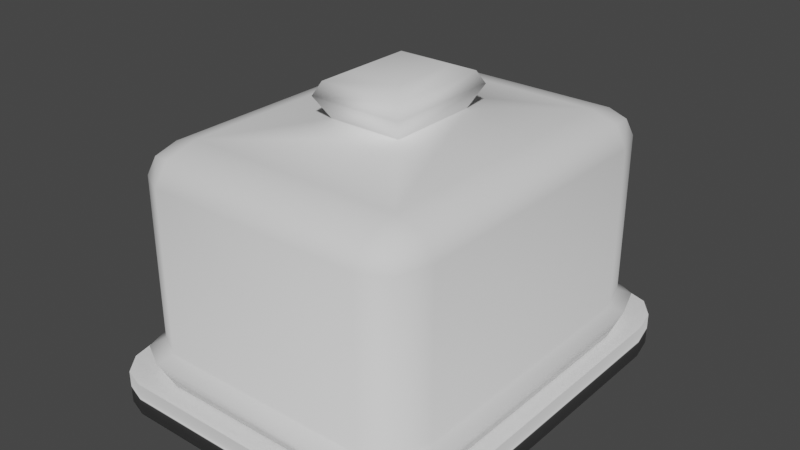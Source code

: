 # Source: Unity_butter.blend  (saved by Blender 2.80.75; exported with 4.5.12 LTS)
import bpy
from mathutils import Matrix  # noqa: F401  (used for matrix-valued properties, if any)

bpy.ops.wm.read_factory_settings(use_empty=True)
scene = bpy.context.scene
scene.name = 'Scene'

# ---- collections
col_collection = bpy.data.collections.new('Collection'); scene.collection.children.link(col_collection)

# ---- materials (node trees are filled in below, after node groups)
mat_material = bpy.data.materials.new('Material')
mat_material.alpha_threshold = 0.0
mat_material.use_transparent_shadow = False
mat_material.line_color = (0.0, 0.0, 0.0, 1.0)

# ---- material node trees
mat_material.use_nodes = True; mat_material.node_tree.nodes.clear()
_N = mat_material.node_tree.nodes; _L = mat_material.node_tree.links
n0 = _N.new('ShaderNodeOutputMaterial'); n0.name = 'Material Output'; n0.location = (300, 300)
n1 = _N.new('ShaderNodeBsdfPrincipled'); n1.name = 'Principled BSDF'; n1.location = (10, 300)
n1.distribution = 'GGX'
n1.subsurface_method = 'BURLEY'
n1.inputs[2].default_value = 0.4
n1.inputs[3].default_value = 1.45
n1.inputs[27].default_value = (0.0, 0.0, 0.0, 1.0)
n1.inputs[28].default_value = 1.0
_L.new(n1.outputs[0], n0.inputs[0])
n0.is_active_output = True

# ---- world
world_world = bpy.data.worlds.new('World'); scene.world = world_world
world_world.use_nodes = True; world_world.node_tree.nodes.clear()
_N = world_world.node_tree.nodes; _L = world_world.node_tree.links
n0 = _N.new('ShaderNodeOutputWorld'); n0.name = 'World Output'; n0.location = (300, 300)
n1 = _N.new('ShaderNodeBackground'); n1.name = 'Background'; n1.location = (10, 300)
n1.inputs[0].default_value = (0.05088, 0.05088, 0.05088, 1.0)
_L.new(n1.outputs[0], n0.inputs[0])
n0.is_active_output = True
world_world.color = (0.05088, 0.05088, 0.05088)
world_world.use_sun_shadow = False
world_world.sun_shadow_jitter_overblur = 0.0

# ---- meshes
me_cube = bpy.data.meshes.new('Cube')
me_cube.from_pydata([(1.0, 1.0, 1.0), (1.0, 1.0, -1.0), (1.0, -1.0, 1.0), (1.0, -1.0, -1.0), (-1.0, 1.0, 1.0), (-1.0, 1.0, -1.0), (-1.0, -1.0, 1.0), (-1.0, -1.0, -1.0)], [], [(0, 4, 6, 2), (3, 2, 6, 7), (7, 6, 4, 5), (5, 1, 3, 7), (1, 0, 2, 3), (5, 4, 0, 1)])
_uv = me_cube.uv_layers.new(name='UVMap')
_uv.uv.foreach_set('vector', [0.375, 0.0, 0.625, 0.0, 0.625, 0.25, 0.375, 0.25, 0.375, 0.25, 0.625, 0.25, 0.625, 0.5, 0.375, 0.5, 0.375, 0.5, 0.625, 0.5, 0.625, 0.75, 0.375, 0.75, 0.375, 0.75, 0.625, 0.75, 0.625, 1.0, 0.375, 1.0, 0.125, 0.5, 0.375, 0.5, 0.375, 0.75, 0.125, 0.75, 0.625, 0.5, 0.875, 0.5, 0.875, 0.75, 0.625, 0.75])
me_cube.materials.append(mat_material)
me_cube.use_remesh_preserve_volume = False
me_cube.use_remesh_preserve_attributes = False
me_cube.use_mirror_vertex_groups = False
me_cube.update()
me_cube_001 = bpy.data.meshes.new('Cube.001')
me_cube_001.from_pydata([(-0.7427, -1.0, -1.0), (-1.0, -0.7427, -1.0), (-0.9246, -0.9246, -1.0), (-0.7427, -1.0, 0.7427), (-0.2534, -0.2534, 1.084), (-1.0, -0.7427, 0.7427), (-0.7427, -0.9246, 0.9246), (-0.8912, -0.8912, 0.8912), (-0.9246, -0.7427, 0.9246), (-0.9246, -0.9246, 0.7427), (-1.0, 0.7427, -1.0), (-0.7427, 1.0, -1.0), (-0.9246, 0.9246, -1.0), (-0.2534, 0.2534, 1.084), (-0.7427, 1.0, 0.7427), (-1.0, 0.7427, 0.7427), (-0.7427, 0.9246, 0.9246), (-0.8912, 0.8912, 0.8912), (-0.9246, 0.9246, 0.7427), (-0.9246, 0.7427, 0.9246), (1.0, -0.7427, -1.0), (0.7427, -1.0, -1.0), (0.9246, -0.9246, -1.0), (0.2534, -0.2534, 1.084), (0.7427, -1.0, 0.7427), (1.0, -0.7427, 0.7427), (0.7427, -0.9246, 0.9246), (0.8912, -0.8912, 0.8912), (0.9246, -0.9246, 0.7427), (0.9246, -0.7427, 0.9246), (0.7427, 1.0, -1.0), (1.0, 0.7427, -1.0), (0.9246, 0.9246, -1.0), (0.2534, 0.2534, 1.084), (1.0, 0.7427, 0.7427), (0.7427, 1.0, 0.7427), (0.9246, 0.7427, 0.9246), (0.8912, 0.8912, 0.8912), (0.9246, 0.9246, 0.7427), (0.7427, 0.9246, 0.9246), (-0.7427, -0.7427, 1.0), (-0.7427, 0.7427, 1.0), (0.7427, 0.7427, 1.0), (0.7427, -0.7427, 1.0), (-0.3233, -0.3233, 1.275), (-0.1863, -0.1863, 1.451), (-0.2848, -0.2848, 1.387), (-0.1863, 0.1863, 1.451), (-0.3233, 0.3233, 1.275), (-0.2848, 0.2848, 1.387), (0.1863, 0.1863, 1.451), (0.3233, 0.3233, 1.275), (0.2848, 0.2848, 1.387), (0.1863, -0.1863, 1.451), (0.3233, -0.3233, 1.275), (0.2848, -0.2848, 1.387), (-0.7427, -1.0, -0.6936), (-0.9246, -0.9246, -0.6936), (-1.0, -0.7427, -0.6936), (-0.7427, 1.0, -0.6936), (-0.9246, 0.9246, -0.6936), (-1.0, 0.7427, -0.6936), (1.0, 0.7427, -0.6936), (0.9246, 0.9246, -0.6936), (0.7427, 1.0, -0.6936), (0.7427, -1.0, -0.6936), (0.9246, -0.9246, -0.6936), (1.0, -0.7427, -0.6936), (-0.9908, -0.9908, -0.7575), (-1.072, -0.7958, -0.7575), (-0.7958, 1.072, -0.7575), (1.072, 0.7958, -0.7575), (0.7958, -1.072, -0.7575), (-0.7958, -1.072, -0.7575), (-0.9908, 0.9908, -0.7575), (-1.072, 0.7958, -0.7575), (0.9908, 0.9908, -0.7575), (0.7958, 1.072, -0.7575), (0.9908, -0.9908, -0.7575), (1.072, -0.7958, -0.7575)], [], [(65, 24, 3, 56), (62, 34, 25, 67), (23, 33, 51, 54), (59, 14, 35, 64), (3, 6, 7, 9), (40, 8, 7, 6), (5, 9, 7, 8), (41, 16, 17, 19), (14, 18, 17, 16), (15, 19, 17, 18), (43, 26, 27, 29), (24, 28, 27, 26), (25, 29, 27, 28), (42, 36, 37, 39), (34, 38, 37, 36), (35, 39, 37, 38), (56, 3, 9, 57), (57, 9, 5, 58), (40, 41, 19, 8), (8, 19, 15, 5), (70, 11, 12, 74), (74, 12, 10, 75), (41, 42, 39, 16), (16, 39, 35, 14), (71, 31, 32, 76), (76, 32, 30, 77), (42, 43, 29, 36), (36, 29, 25, 34), (72, 21, 22, 78), (78, 22, 20, 79), (43, 40, 6, 26), (26, 6, 3, 24), (58, 5, 15, 61), (4, 13, 41, 40), (13, 33, 42, 41), (33, 23, 43, 42), (23, 4, 40, 43), (4, 23, 54, 44), (50, 47, 45, 53), (33, 13, 48, 51), (45, 47, 49, 46), (46, 49, 48, 44), (47, 50, 52, 49), (49, 52, 51, 48), (50, 53, 55, 52), (52, 55, 54, 51), (53, 45, 46, 55), (55, 46, 44, 54), (13, 4, 44, 48), (69, 58, 61, 75), (28, 66, 67, 25), (24, 65, 66, 28), (38, 63, 64, 35), (34, 62, 63, 38), (18, 60, 61, 15), (14, 59, 60, 18), (68, 57, 58, 69), (73, 56, 57, 68), (70, 59, 64, 77), (71, 62, 67, 79), (72, 65, 56, 73), (21, 72, 73, 0), (31, 71, 79, 20), (11, 70, 77, 30), (0, 73, 68, 2), (2, 68, 69, 1), (1, 69, 75, 10), (66, 78, 79, 67), (65, 72, 78, 66), (63, 76, 77, 64), (62, 71, 76, 63), (60, 74, 75, 61), (59, 70, 74, 60)])
me_cube_001.polygons.foreach_set('use_smooth', [True] * 73)
_uv = me_cube_001.uv_layers.new(name='UVMap')
_uv.uv.foreach_set('vector', [0.4133, 0.7822, 0.5928, 0.7822, 0.5928, 0.9678, 0.4133, 0.9678, 0.4133, 0.5322, 0.5928, 0.5322, 0.5928, 0.7178, 0.4133, 0.7178, 0.7183, 0.6567, 0.7183, 0.5933, 0.7183, 0.5933, 0.7183, 0.6567, 0.4133, 0.2822, 0.5928, 0.2822, 0.5928, 0.4678, 0.4133, 0.4678, 0.5928, 0.9678, 0.625, 0.9678, 0.625, 0.9864, 0.5928, 1.0, 0.8428, 0.7178, 0.875, 0.7178, 0.875, 0.7364, 0.8428, 0.75, 0.5928, 0.03217, 0.5928, 0.0, 0.6114, 0.0, 0.625, 0.03217, 0.8428, 0.5322, 0.8428, 0.5, 0.8614, 0.5, 0.875, 0.5322, 0.5928, 0.2822, 0.5928, 0.25, 0.6114, 0.25, 0.625, 0.2822, 0.5928, 0.2178, 0.625, 0.2178, 0.625, 0.2364, 0.5928, 0.25, 0.6572, 0.7178, 0.6572, 0.75, 0.625, 0.7455, 0.625, 0.7178, 0.5928, 0.7822, 0.5928, 0.75, 0.625, 0.7455, 0.625, 0.7822, 0.5928, 0.7178, 0.625, 0.7178, 0.625, 0.7455, 0.5928, 0.75, 0.6572, 0.5322, 0.625, 0.5322, 0.6205, 0.5, 0.6572, 0.5, 0.5928, 0.5322, 0.5928, 0.5, 0.6205, 0.5, 0.625, 0.5322, 0.5928, 0.4678, 0.625, 0.4678, 0.6205, 0.5, 0.5928, 0.5, 0.4133, 0.9678, 0.5928, 0.9678, 0.5928, 1.0, 0.4133, 1.0, 0.4133, 0.0, 0.5928, 0.0, 0.5928, 0.03217, 0.4133, 0.03217, 0.8428, 0.7178, 0.8428, 0.5322, 0.875, 0.5322, 0.875, 0.7178, 0.625, 0.03217, 0.625, 0.2178, 0.5928, 0.2178, 0.5928, 0.03217, 0.4053, 0.2822, 0.375, 0.2822, 0.375, 0.25, 0.4053, 0.25, 0.4053, 0.25, 0.375, 0.25, 0.375, 0.2178, 0.4053, 0.2178, 0.8428, 0.5322, 0.6572, 0.5322, 0.6572, 0.5, 0.8428, 0.5, 0.625, 0.2822, 0.625, 0.4678, 0.5928, 0.4678, 0.5928, 0.2822, 0.4053, 0.5322, 0.375, 0.5322, 0.375, 0.5, 0.4053, 0.5, 0.4053, 0.5, 0.375, 0.5, 0.375, 0.4678, 0.4053, 0.4678, 0.6572, 0.5322, 0.6572, 0.7178, 0.625, 0.7178, 0.625, 0.5322, 0.625, 0.5322, 0.625, 0.7178, 0.5928, 0.7178, 0.5928, 0.5322, 0.4053, 0.7822, 0.375, 0.7822, 0.375, 0.75, 0.4053, 0.75, 0.4053, 0.75, 0.375, 0.75, 0.375, 0.7178, 0.4053, 0.7178, 0.6572, 0.7178, 0.8428, 0.7178, 0.8428, 0.75, 0.6572, 0.75, 0.625, 0.7822, 0.625, 0.9678, 0.5928, 0.9678, 0.5928, 0.7822, 0.4133, 0.03217, 0.5928, 0.03217, 0.5928, 0.2178, 0.4133, 0.2178, 0.7817, 0.6567, 0.7817, 0.5933, 0.8428, 0.5322, 0.8428, 0.7178, 0.7817, 0.5933, 0.7183, 0.5933, 0.6572, 0.5322, 0.8428, 0.5322, 0.7183, 0.5933, 0.7183, 0.6567, 0.6572, 0.7178, 0.6572, 0.5322, 0.7183, 0.6567, 0.7817, 0.6567, 0.8428, 0.7178, 0.6572, 0.7178, 0.7817, 0.6567, 0.7183, 0.6567, 0.7183, 0.6567, 0.7817, 0.6567, 0.734, 0.609, 0.766, 0.609, 0.766, 0.641, 0.734, 0.641, 0.7183, 0.5933, 0.7817, 0.5933, 0.7817, 0.5933, 0.7183, 0.5933, 0.766, 0.641, 0.766, 0.609, 0.7781, 0.5969, 0.7781, 0.6531, 0.7781, 0.6531, 0.7781, 0.5969, 0.7817, 0.5933, 0.7817, 0.6567, 0.766, 0.609, 0.734, 0.609, 0.7219, 0.5969, 0.7781, 0.5969, 0.7781, 0.5969, 0.7219, 0.5969, 0.7183, 0.5933, 0.7817, 0.5933, 0.734, 0.609, 0.734, 0.641, 0.7219, 0.6531, 0.7219, 0.5969, 0.7219, 0.5969, 0.7219, 0.6531, 0.7183, 0.6567, 0.7183, 0.5933, 0.734, 0.641, 0.766, 0.641, 0.7781, 0.6531, 0.7219, 0.6531, 0.7219, 0.6531, 0.7781, 0.6531, 0.7817, 0.6567, 0.7183, 0.6567, 0.7817, 0.5933, 0.7817, 0.6567, 0.7817, 0.6567, 0.7817, 0.5933, 0.4053, 0.03217, 0.4133, 0.03217, 0.4133, 0.2178, 0.4053, 0.2178, 0.5928, 0.75, 0.4133, 0.75, 0.4133, 0.7178, 0.5928, 0.7178, 0.5928, 0.7822, 0.4133, 0.7822, 0.4133, 0.75, 0.5928, 0.75, 0.5928, 0.5, 0.4133, 0.5, 0.4133, 0.4678, 0.5928, 0.4678, 0.5928, 0.5322, 0.4133, 0.5322, 0.4133, 0.5, 0.5928, 0.5, 0.5928, 0.25, 0.4133, 0.25, 0.4133, 0.2178, 0.5928, 0.2178, 0.5928, 0.2822, 0.4133, 0.2822, 0.4133, 0.25, 0.5928, 0.25, 0.4053, 0.0, 0.4133, 0.0, 0.4133, 0.03217, 0.4053, 0.03217, 0.4053, 0.9678, 0.4133, 0.9678, 0.4133, 1.0, 0.4053, 1.0, 0.4053, 0.2822, 0.4133, 0.2822, 0.4133, 0.4678, 0.4053, 0.4678, 0.4053, 0.5322, 0.4133, 0.5322, 0.4133, 0.7178, 0.4053, 0.7178, 0.4053, 0.7822, 0.4133, 0.7822, 0.4133, 0.9678, 0.4053, 0.9678, 0.375, 0.7822, 0.4053, 0.7822, 0.4053, 0.9678, 0.375, 0.9678, 0.375, 0.5322, 0.4053, 0.5322, 0.4053, 0.7178, 0.375, 0.7178, 0.375, 0.2822, 0.4053, 0.2822, 0.4053, 0.4678, 0.375, 0.4678, 0.375, 0.9678, 0.4053, 0.9678, 0.4053, 1.0, 0.375, 1.0, 0.375, 0.0, 0.4053, 0.0, 0.4053, 0.03217, 0.375, 0.03217, 0.375, 0.03217, 0.4053, 0.03217, 0.4053, 0.2178, 0.375, 0.2178, 0.4133, 0.75, 0.4053, 0.75, 0.4053, 0.7178, 0.4133, 0.7178, 0.4133, 0.7822, 0.4053, 0.7822, 0.4053, 0.75, 0.4133, 0.75, 0.4133, 0.5, 0.4053, 0.5, 0.4053, 0.4678, 0.4133, 0.4678, 0.4133, 0.5322, 0.4053, 0.5322, 0.4053, 0.5, 0.4133, 0.5, 0.4133, 0.25, 0.4053, 0.25, 0.4053, 0.2178, 0.4133, 0.2178, 0.4133, 0.2822, 0.4053, 0.2822, 0.4053, 0.25, 0.4133, 0.25])
me_cube_001.use_remesh_preserve_volume = False
me_cube_001.use_remesh_preserve_attributes = False
me_cube_001.use_mirror_vertex_groups = False
me_cube_001.update()
me_cube_002 = bpy.data.meshes.new('Cube.002')
me_cube_002.from_pydata([(-0.7427, -1.0, -1.0), (-1.0, -0.7427, -1.0), (-0.8714, -0.9655, -1.0), (-0.9655, -0.8714, -1.0), (-0.8884, -0.728, 0.295), (-0.728, -0.8884, 0.295), (-0.8655, -0.8136, 0.295), (-0.8136, -0.8655, 0.295), (-1.0, 0.7427, -1.0), (-0.7427, 1.0, -1.0), (-0.9655, 0.8714, -1.0), (-0.8714, 0.9655, -1.0), (-0.728, 0.8884, 0.295), (-0.8884, 0.728, 0.295), (-0.8136, 0.8655, 0.295), (-0.8655, 0.8136, 0.295), (1.0, -0.7427, -1.0), (0.7427, -1.0, -1.0), (0.9655, -0.8714, -1.0), (0.8714, -0.9655, -1.0), (0.728, -0.8884, 0.295), (0.8884, -0.728, 0.295), (0.8136, -0.8655, 0.295), (0.8655, -0.8136, 0.295), (0.7427, 1.0, -1.0), (1.0, 0.7427, -1.0), (0.8714, 0.9655, -1.0), (0.9655, 0.8714, -1.0), (0.8884, 0.728, 0.295), (0.728, 0.8884, 0.295), (0.8655, 0.8136, 0.295), (0.8136, 0.8655, 0.295), (-0.7427, -1.0, 1.0), (-0.8714, -0.9655, 1.0), (-0.9655, -0.8714, 1.0), (-1.0, -0.7427, 1.0), (-0.8714, 0.9655, 1.0), (-0.7427, 1.0, 1.0), (-0.9655, 0.8714, 1.0), (-1.0, 0.7427, 1.0), (0.9655, 0.8714, 1.0), (1.0, 0.7427, 1.0), (0.8714, 0.9655, 1.0), (0.7427, 1.0, 1.0), (0.8714, -0.9655, 1.0), (0.7427, -1.0, 1.0), (0.9655, -0.8714, 1.0), (1.0, -0.7427, 1.0)], [], [(17, 45, 32, 0), (25, 41, 47, 16), (28, 30, 31, 29, 12, 14, 15, 13, 4, 6, 7, 5, 20, 22, 23, 21), (1, 35, 39, 8), (9, 37, 43, 24), (0, 32, 33, 2), (2, 33, 34, 3), (3, 34, 35, 1), (37, 9, 11, 36), (36, 11, 10, 38), (38, 10, 8, 39), (41, 25, 27, 40), (40, 27, 26, 42), (42, 26, 24, 43), (45, 17, 19, 44), (44, 19, 18, 46), (46, 18, 16, 47), (8, 10, 11, 9, 24, 26, 27, 25, 16, 18, 19, 17, 0, 2, 3, 1), (5, 7, 33, 32), (7, 6, 34, 33), (6, 4, 35, 34), (14, 12, 37, 36), (15, 14, 36, 38), (13, 15, 38, 39), (30, 28, 41, 40), (31, 30, 40, 42), (29, 31, 42, 43), (22, 20, 45, 44), (23, 22, 44, 46), (21, 23, 46, 47), (4, 13, 39, 35), (20, 5, 32, 45), (28, 21, 47, 41), (12, 29, 43, 37)])
me_cube_002.polygons.foreach_set('use_smooth', [True] * 34)
_uv = me_cube_002.uv_layers.new(name='UVMap')
_uv.uv.foreach_set('vector', [0.375, 0.7822, 0.625, 0.7822, 0.625, 0.9678, 0.375, 0.9678, 0.375, 0.5322, 0.625, 0.5322, 0.625, 0.7178, 0.375, 0.7178, 0.6371, 0.5325, 0.6382, 0.5201, 0.6436, 0.5117, 0.6562, 0.5108, 0.7967, 0.4671, 0.7635, 0.4226, 0.7689, 0.425, 0.8159, 0.4839, 0.8606, 0.7156, 0.8578, 0.7263, 0.8513, 0.7328, 0.8406, 0.7357, 0.6564, 0.7384, 0.6437, 0.7376, 0.6383, 0.7293, 0.6372, 0.7168, 0.375, 0.03216, 0.625, 0.03216, 0.625, 0.2178, 0.375, 0.2178, 0.375, 0.2822, 0.625, 0.2822, 0.625, 0.4678, 0.375, 0.4678, 0.375, 0.9678, 0.625, 0.9678, 0.625, 0.9839, 0.375, 0.9839, 0.375, 0.9839, 0.625, 0.9839, 0.625, 1.0, 0.375, 1.0, 0.375, 0.01608, 0.625, 0.01608, 0.625, 0.03216, 0.375, 0.03216, 0.625, 0.2822, 0.375, 0.2822, 0.297, 0.3455, 0.703, 0.3455, 0.703, 0.3455, 0.297, 0.3455, 0.2931, 0.328, 0.7069, 0.328, 0.7069, 0.328, 0.2931, 0.328, 0.375, 0.2178, 0.625, 0.2178, 0.625, 0.5322, 0.375, 0.5322, 0.3736, 0.5161, 0.6264, 0.5161, 0.6264, 0.5161, 0.3736, 0.5161, 0.3696, 0.4907, 0.6304, 0.4907, 0.6304, 0.4907, 0.3696, 0.4907, 0.375, 0.4678, 0.625, 0.4678, 0.625, 0.7822, 0.375, 0.7822, 0.3696, 0.7593, 0.6304, 0.7593, 0.6304, 0.7593, 0.3696, 0.7593, 0.3736, 0.7339, 0.6264, 0.7339, 0.6264, 0.7339, 0.3736, 0.7339, 0.375, 0.7178, 0.625, 0.7178, 0.125, 0.5322, 0.2931, 0.328, 0.297, 0.3455, 0.1572, 0.5, 0.3428, 0.5, 0.3696, 0.4907, 0.3736, 0.5161, 0.375, 0.5322, 0.375, 0.7178, 0.3736, 0.7339, 0.3696, 0.7593, 0.3428, 0.75, 0.1572, 0.75, 0.1411, 0.7457, 0.1293, 0.7339, 0.125, 0.7178, 0.8406, 0.7357, 0.8513, 0.7328, 0.8589, 0.7457, 0.8428, 0.75, 0.8513, 0.7328, 0.8578, 0.7263, 0.8707, 0.7339, 0.8589, 0.7457, 0.8578, 0.7263, 0.8606, 0.7156, 0.875, 0.7178, 0.8707, 0.7339, 0.7635, 0.4226, 0.7967, 0.4671, 0.8428, 0.5, 0.703, 0.3455, 0.7689, 0.425, 0.7635, 0.4226, 0.703, 0.3455, 0.7069, 0.328, 0.8159, 0.4839, 0.7689, 0.425, 0.7069, 0.328, 0.875, 0.5322, 0.6382, 0.5201, 0.6371, 0.5325, 0.625, 0.5322, 0.6264, 0.5161, 0.6436, 0.5117, 0.6382, 0.5201, 0.6264, 0.5161, 0.6304, 0.4907, 0.6562, 0.5108, 0.6436, 0.5117, 0.6304, 0.4907, 0.6572, 0.5, 0.6437, 0.7376, 0.6564, 0.7384, 0.6572, 0.75, 0.6304, 0.7593, 0.6383, 0.7293, 0.6437, 0.7376, 0.6304, 0.7593, 0.6264, 0.7339, 0.6372, 0.7168, 0.6383, 0.7293, 0.6264, 0.7339, 0.625, 0.7178, 0.8606, 0.7156, 0.8159, 0.4839, 0.875, 0.5322, 0.875, 0.7178, 0.6564, 0.7384, 0.8406, 0.7357, 0.8428, 0.75, 0.6572, 0.75, 0.6371, 0.5325, 0.6372, 0.7168, 0.625, 0.7178, 0.625, 0.5322, 0.7967, 0.4671, 0.6562, 0.5108, 0.6572, 0.5, 0.8428, 0.5])
me_cube_002.use_remesh_preserve_volume = False
me_cube_002.use_remesh_preserve_attributes = False
me_cube_002.use_mirror_vertex_groups = False
me_cube_002.update()

# ---- objects
ob_butter = bpy.data.objects.new('butter', me_cube)
ob_cover = bpy.data.objects.new('cover', me_cube_001)
ob_base = bpy.data.objects.new('base', me_cube_002)

# ---- transforms, parenting, visibility, modifiers, constraints
ob_butter.location = (0.0, 0.0, -0.4117)
ob_butter.scale = (0.7806, 1.0, 0.5127)
ob_butter.lock_rotations_4d = False
ob_butter.empty_display_type = 'ARROWS'
ob_butter.lineart.crease_threshold = 0.0
ob_cover.location = (0.0, 0.0, -0.1913)
ob_cover.scale = (1.0, 1.252, 0.7701)
ob_cover.lineart.crease_threshold = 0.0
_m = ob_cover.modifiers.new('Solidify', 'SOLIDIFY')
_m.thickness = 0.14
_m.nonmanifold_thickness_mode = 'FIXED'
_m.nonmanifold_merge_threshold = 0.0003
ob_base.location = (0.0, 0.0, -1.007)
ob_base.scale = (1.163, 1.444, 0.1101)
ob_base.lineart.crease_threshold = 0.0

# ---- collection membership
col_collection.objects.link(ob_butter)
col_collection.objects.link(ob_cover)
col_collection.objects.link(ob_base)

# ---- scene / render settings (as saved in the file)
scene.frame_start = 1; scene.frame_end = 250; scene.frame_set(1)
scene.render.engine = 'BLENDER_EEVEE_NEXT'
scene.cycles.use_denoising = False
scene.cycles.samples = 128
scene.cycles.sampling_pattern = 'TABULATED_SOBOL'
scene.cycles.use_adaptive_sampling = False
scene.cycles.use_light_tree = False
scene.view_settings.view_transform = 'Filmic'
bpy.context.view_layer.update()

# ---- added for rendering (the .blend has no active camera and no usable light): camera, sun
cam_auto = bpy.data.cameras.new('AutoCamera')
cam_auto.lens = 50.0
cam_auto.sensor_width = 36.0
cam_auto.clip_end = 1000.0
ob_auto_camera = bpy.data.objects.new('AutoCamera', cam_auto)
scene.collection.objects.link(ob_auto_camera)
ob_auto_camera.location = (3.91721, -4.70065, 3.03837)
ob_auto_camera.rotation_euler = (1.09748, -7.21219e-08, 0.694738)
scene.camera = ob_auto_camera
light_auto_sun = bpy.data.lights.new('AutoSun', 'SUN')
light_auto_sun.energy = 3.0
light_auto_sun.angle = 0.0523599
ob_auto_sun = bpy.data.objects.new('AutoSun', light_auto_sun)
scene.collection.objects.link(ob_auto_sun)
ob_auto_sun.rotation_euler = (0.872665, 0.174533, 0.523599)
bpy.context.view_layer.update()
